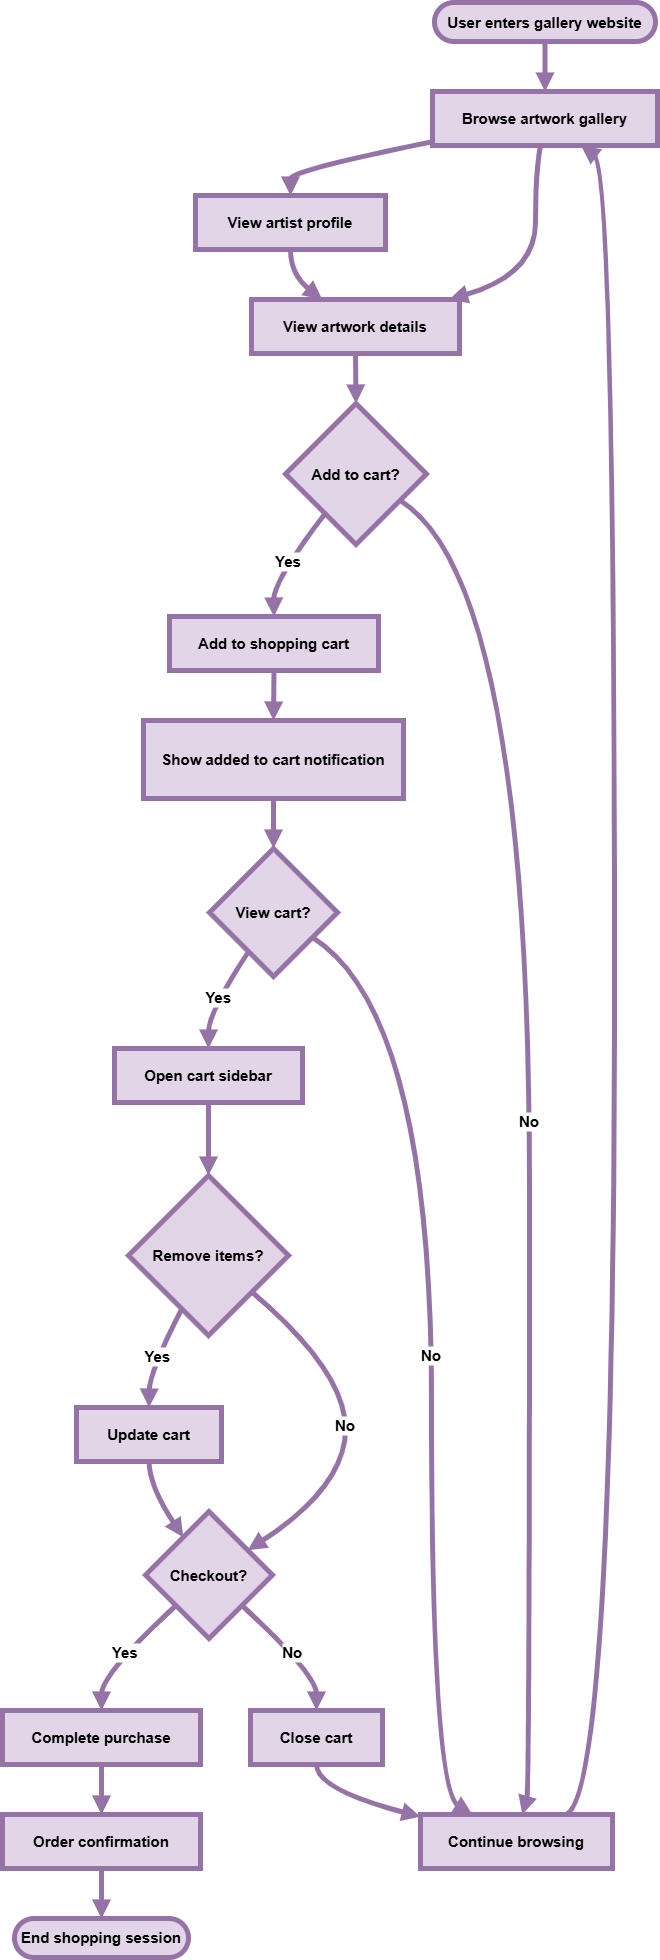

The diagram above was exported from draw.io. Its source (the exported page's mxGraphModel, read from the mxfile embedded in the PNG):
<mxGraphModel dx="1898" dy="1022" grid="0" gridSize="10" guides="0" tooltips="1" connect="1" arrows="1" fold="1" page="1" pageScale="1" pageWidth="827" pageHeight="1169" math="0" shadow="0">
  <root>
    <mxCell id="0" />
    <mxCell id="1" parent="0" />
    <mxCell id="5v8BdQj2G2eV0KmXg3UL-50" value="User enters gallery website" style="rounded=1;whiteSpace=wrap;arcSize=50;strokeWidth=5;fontStyle=1;fontSize=15;fillColor=#e1d5e7;strokeColor=#9673a6;" vertex="1" parent="1">
      <mxGeometry x="452" y="51" width="221" height="39" as="geometry" />
    </mxCell>
    <mxCell id="5v8BdQj2G2eV0KmXg3UL-51" value="Browse artwork gallery" style="whiteSpace=wrap;strokeWidth=5;fontStyle=1;fontSize=15;fillColor=#e1d5e7;strokeColor=#9673a6;" vertex="1" parent="1">
      <mxGeometry x="450" y="140" width="225" height="54" as="geometry" />
    </mxCell>
    <mxCell id="5v8BdQj2G2eV0KmXg3UL-52" value="View artist profile" style="whiteSpace=wrap;strokeWidth=5;fontStyle=1;fontSize=15;fillColor=#e1d5e7;strokeColor=#9673a6;" vertex="1" parent="1">
      <mxGeometry x="213" y="244" width="190" height="54" as="geometry" />
    </mxCell>
    <mxCell id="5v8BdQj2G2eV0KmXg3UL-53" value="View artwork details" style="whiteSpace=wrap;strokeWidth=5;fontStyle=1;fontSize=15;fillColor=#e1d5e7;strokeColor=#9673a6;" vertex="1" parent="1">
      <mxGeometry x="269" y="348" width="208" height="54" as="geometry" />
    </mxCell>
    <mxCell id="5v8BdQj2G2eV0KmXg3UL-54" value="Add to cart?" style="rhombus;strokeWidth=5;whiteSpace=wrap;fontStyle=1;fontSize=15;fillColor=#e1d5e7;strokeColor=#9673a6;" vertex="1" parent="1">
      <mxGeometry x="303" y="452" width="141" height="141" as="geometry" />
    </mxCell>
    <mxCell id="5v8BdQj2G2eV0KmXg3UL-55" value="Add to shopping cart" style="whiteSpace=wrap;strokeWidth=5;fontStyle=1;fontSize=15;fillColor=#e1d5e7;strokeColor=#9673a6;" vertex="1" parent="1">
      <mxGeometry x="187" y="665" width="209" height="54" as="geometry" />
    </mxCell>
    <mxCell id="5v8BdQj2G2eV0KmXg3UL-56" value="Continue browsing" style="whiteSpace=wrap;strokeWidth=5;fontStyle=1;fontSize=15;fillColor=#e1d5e7;strokeColor=#9673a6;" vertex="1" parent="1">
      <mxGeometry x="438" y="1863" width="192" height="54" as="geometry" />
    </mxCell>
    <mxCell id="5v8BdQj2G2eV0KmXg3UL-57" value="Show added to cart notification" style="whiteSpace=wrap;strokeWidth=5;fontStyle=1;fontSize=15;fillColor=#e1d5e7;strokeColor=#9673a6;" vertex="1" parent="1">
      <mxGeometry x="161" y="769" width="260" height="78" as="geometry" />
    </mxCell>
    <mxCell id="5v8BdQj2G2eV0KmXg3UL-58" value="View cart?" style="rhombus;strokeWidth=5;whiteSpace=wrap;fontStyle=1;fontSize=15;fillColor=#e1d5e7;strokeColor=#9673a6;" vertex="1" parent="1">
      <mxGeometry x="227" y="897" width="128" height="128" as="geometry" />
    </mxCell>
    <mxCell id="5v8BdQj2G2eV0KmXg3UL-59" value="Open cart sidebar" style="whiteSpace=wrap;strokeWidth=5;fontStyle=1;fontSize=15;fillColor=#e1d5e7;strokeColor=#9673a6;" vertex="1" parent="1">
      <mxGeometry x="132" y="1097" width="188" height="54" as="geometry" />
    </mxCell>
    <mxCell id="5v8BdQj2G2eV0KmXg3UL-60" value="Remove items?" style="rhombus;strokeWidth=5;whiteSpace=wrap;fontStyle=1;fontSize=15;fillColor=#e1d5e7;strokeColor=#9673a6;" vertex="1" parent="1">
      <mxGeometry x="146" y="1224" width="160" height="160" as="geometry" />
    </mxCell>
    <mxCell id="5v8BdQj2G2eV0KmXg3UL-61" value="Update cart" style="whiteSpace=wrap;strokeWidth=5;fontStyle=1;fontSize=15;fillColor=#e1d5e7;strokeColor=#9673a6;" vertex="1" parent="1">
      <mxGeometry x="94" y="1456" width="145" height="54" as="geometry" />
    </mxCell>
    <mxCell id="5v8BdQj2G2eV0KmXg3UL-62" value="Checkout?" style="rhombus;strokeWidth=5;whiteSpace=wrap;fontStyle=1;fontSize=15;fillColor=#e1d5e7;strokeColor=#9673a6;" vertex="1" parent="1">
      <mxGeometry x="163" y="1560" width="127" height="127" as="geometry" />
    </mxCell>
    <mxCell id="5v8BdQj2G2eV0KmXg3UL-63" value="Complete purchase" style="whiteSpace=wrap;strokeWidth=5;fontStyle=1;fontSize=15;fillColor=#e1d5e7;strokeColor=#9673a6;" vertex="1" parent="1">
      <mxGeometry x="20" y="1759" width="198" height="54" as="geometry" />
    </mxCell>
    <mxCell id="5v8BdQj2G2eV0KmXg3UL-64" value="Close cart" style="whiteSpace=wrap;strokeWidth=5;fontStyle=1;fontSize=15;fillColor=#e1d5e7;strokeColor=#9673a6;" vertex="1" parent="1">
      <mxGeometry x="268" y="1759" width="132" height="54" as="geometry" />
    </mxCell>
    <mxCell id="5v8BdQj2G2eV0KmXg3UL-65" value="Order confirmation" style="whiteSpace=wrap;strokeWidth=5;fontStyle=1;fontSize=15;fillColor=#e1d5e7;strokeColor=#9673a6;" vertex="1" parent="1">
      <mxGeometry x="20" y="1863" width="198" height="54" as="geometry" />
    </mxCell>
    <mxCell id="5v8BdQj2G2eV0KmXg3UL-66" value="End shopping session" style="rounded=1;whiteSpace=wrap;arcSize=50;strokeWidth=5;fontStyle=1;fontSize=15;fillColor=#e1d5e7;strokeColor=#9673a6;" vertex="1" parent="1">
      <mxGeometry x="32" y="1967" width="174" height="39" as="geometry" />
    </mxCell>
    <mxCell id="5v8BdQj2G2eV0KmXg3UL-67" value="" style="curved=1;startArrow=none;endArrow=block;exitX=0.5;exitY=1;entryX=0.5;entryY=0;rounded=0;fontStyle=1;fontSize=15;fillColor=#e1d5e7;strokeColor=#9673a6;strokeWidth=5;" edge="1" parent="1" source="5v8BdQj2G2eV0KmXg3UL-50" target="5v8BdQj2G2eV0KmXg3UL-51">
      <mxGeometry relative="1" as="geometry">
        <Array as="points" />
      </mxGeometry>
    </mxCell>
    <mxCell id="5v8BdQj2G2eV0KmXg3UL-68" value="" style="curved=1;startArrow=none;endArrow=block;exitX=0;exitY=0.93;entryX=0.5;entryY=0;rounded=0;fontStyle=1;fontSize=15;fillColor=#e1d5e7;strokeColor=#9673a6;strokeWidth=5;" edge="1" parent="1" source="5v8BdQj2G2eV0KmXg3UL-51" target="5v8BdQj2G2eV0KmXg3UL-52">
      <mxGeometry relative="1" as="geometry">
        <Array as="points">
          <mxPoint x="308" y="219" />
        </Array>
      </mxGeometry>
    </mxCell>
    <mxCell id="5v8BdQj2G2eV0KmXg3UL-69" value="" style="curved=1;startArrow=none;endArrow=block;exitX=0.48;exitY=1;entryX=0.95;entryY=0;rounded=0;fontStyle=1;fontSize=15;fillColor=#e1d5e7;strokeColor=#9673a6;strokeWidth=5;" edge="1" parent="1" source="5v8BdQj2G2eV0KmXg3UL-51" target="5v8BdQj2G2eV0KmXg3UL-53">
      <mxGeometry relative="1" as="geometry">
        <Array as="points">
          <mxPoint x="553" y="219" />
          <mxPoint x="553" y="323" />
        </Array>
      </mxGeometry>
    </mxCell>
    <mxCell id="5v8BdQj2G2eV0KmXg3UL-70" value="" style="curved=1;startArrow=none;endArrow=block;exitX=0.5;exitY=1;entryX=0.34;entryY=0;rounded=0;fontStyle=1;fontSize=15;fillColor=#e1d5e7;strokeColor=#9673a6;strokeWidth=5;" edge="1" parent="1" source="5v8BdQj2G2eV0KmXg3UL-52" target="5v8BdQj2G2eV0KmXg3UL-53">
      <mxGeometry relative="1" as="geometry">
        <Array as="points">
          <mxPoint x="308" y="323" />
        </Array>
      </mxGeometry>
    </mxCell>
    <mxCell id="5v8BdQj2G2eV0KmXg3UL-71" value="" style="curved=1;startArrow=none;endArrow=block;exitX=0.5;exitY=1;entryX=0.5;entryY=0;rounded=0;fontStyle=1;fontSize=15;fillColor=#e1d5e7;strokeColor=#9673a6;strokeWidth=5;" edge="1" parent="1" source="5v8BdQj2G2eV0KmXg3UL-53" target="5v8BdQj2G2eV0KmXg3UL-54">
      <mxGeometry relative="1" as="geometry">
        <Array as="points" />
      </mxGeometry>
    </mxCell>
    <mxCell id="5v8BdQj2G2eV0KmXg3UL-72" value="Yes" style="curved=1;startArrow=none;endArrow=block;exitX=0.11;exitY=1;entryX=0.5;entryY=0;rounded=0;fontStyle=1;fontSize=15;fillColor=#e1d5e7;strokeColor=#9673a6;strokeWidth=5;" edge="1" parent="1" source="5v8BdQj2G2eV0KmXg3UL-54" target="5v8BdQj2G2eV0KmXg3UL-55">
      <mxGeometry relative="1" as="geometry">
        <Array as="points">
          <mxPoint x="291" y="629" />
        </Array>
      </mxGeometry>
    </mxCell>
    <mxCell id="5v8BdQj2G2eV0KmXg3UL-73" value="No" style="curved=1;startArrow=none;endArrow=block;exitX=1;exitY=0.8;entryX=0.53;entryY=0;rounded=0;fontStyle=1;fontSize=15;fillColor=#e1d5e7;strokeColor=#9673a6;strokeWidth=5;" edge="1" parent="1" source="5v8BdQj2G2eV0KmXg3UL-54" target="5v8BdQj2G2eV0KmXg3UL-56">
      <mxGeometry relative="1" as="geometry">
        <Array as="points">
          <mxPoint x="547" y="629" />
          <mxPoint x="547" y="1838" />
        </Array>
      </mxGeometry>
    </mxCell>
    <mxCell id="5v8BdQj2G2eV0KmXg3UL-74" value="" style="curved=1;startArrow=none;endArrow=block;exitX=0.76;exitY=0;entryX=0.66;entryY=1;rounded=0;fontStyle=1;fontSize=15;fillColor=#e1d5e7;strokeColor=#9673a6;strokeWidth=5;" edge="1" parent="1" source="5v8BdQj2G2eV0KmXg3UL-56" target="5v8BdQj2G2eV0KmXg3UL-51">
      <mxGeometry relative="1" as="geometry">
        <Array as="points">
          <mxPoint x="632" y="1838" />
          <mxPoint x="632" y="219" />
        </Array>
      </mxGeometry>
    </mxCell>
    <mxCell id="5v8BdQj2G2eV0KmXg3UL-75" value="" style="curved=1;startArrow=none;endArrow=block;exitX=0.5;exitY=1;entryX=0.5;entryY=0;rounded=0;fontStyle=1;fontSize=15;fillColor=#e1d5e7;strokeColor=#9673a6;strokeWidth=5;" edge="1" parent="1" source="5v8BdQj2G2eV0KmXg3UL-55" target="5v8BdQj2G2eV0KmXg3UL-57">
      <mxGeometry relative="1" as="geometry">
        <Array as="points" />
      </mxGeometry>
    </mxCell>
    <mxCell id="5v8BdQj2G2eV0KmXg3UL-76" value="" style="curved=1;startArrow=none;endArrow=block;exitX=0.5;exitY=1;entryX=0.5;entryY=0;rounded=0;fontStyle=1;fontSize=15;fillColor=#e1d5e7;strokeColor=#9673a6;strokeWidth=5;" edge="1" parent="1" source="5v8BdQj2G2eV0KmXg3UL-57" target="5v8BdQj2G2eV0KmXg3UL-58">
      <mxGeometry relative="1" as="geometry">
        <Array as="points" />
      </mxGeometry>
    </mxCell>
    <mxCell id="5v8BdQj2G2eV0KmXg3UL-77" value="Yes" style="curved=1;startArrow=none;endArrow=block;exitX=0.18;exitY=1;entryX=0.5;entryY=0.01;rounded=0;fontStyle=1;fontSize=15;fillColor=#e1d5e7;strokeColor=#9673a6;strokeWidth=5;" edge="1" parent="1" source="5v8BdQj2G2eV0KmXg3UL-58" target="5v8BdQj2G2eV0KmXg3UL-59">
      <mxGeometry relative="1" as="geometry">
        <Array as="points">
          <mxPoint x="226" y="1061" />
        </Array>
      </mxGeometry>
    </mxCell>
    <mxCell id="5v8BdQj2G2eV0KmXg3UL-78" value="No" style="curved=1;startArrow=none;endArrow=block;exitX=1;exitY=0.82;entryX=0.27;entryY=0;rounded=0;fontStyle=1;fontSize=15;fillColor=#e1d5e7;strokeColor=#9673a6;strokeWidth=5;" edge="1" parent="1" source="5v8BdQj2G2eV0KmXg3UL-58" target="5v8BdQj2G2eV0KmXg3UL-56">
      <mxGeometry relative="1" as="geometry">
        <Array as="points">
          <mxPoint x="449" y="1061" />
          <mxPoint x="449" y="1838" />
        </Array>
      </mxGeometry>
    </mxCell>
    <mxCell id="5v8BdQj2G2eV0KmXg3UL-79" value="" style="curved=1;startArrow=none;endArrow=block;exitX=0.5;exitY=1.01;entryX=0.5;entryY=0;rounded=0;fontStyle=1;fontSize=15;fillColor=#e1d5e7;strokeColor=#9673a6;strokeWidth=5;" edge="1" parent="1" source="5v8BdQj2G2eV0KmXg3UL-59" target="5v8BdQj2G2eV0KmXg3UL-60">
      <mxGeometry relative="1" as="geometry">
        <Array as="points" />
      </mxGeometry>
    </mxCell>
    <mxCell id="5v8BdQj2G2eV0KmXg3UL-80" value="Yes" style="curved=1;startArrow=none;endArrow=block;exitX=0.25;exitY=1;entryX=0.5;entryY=0;rounded=0;fontStyle=1;fontSize=15;fillColor=#e1d5e7;strokeColor=#9673a6;strokeWidth=5;" edge="1" parent="1" source="5v8BdQj2G2eV0KmXg3UL-60" target="5v8BdQj2G2eV0KmXg3UL-61">
      <mxGeometry relative="1" as="geometry">
        <Array as="points">
          <mxPoint x="167" y="1420" />
        </Array>
      </mxGeometry>
    </mxCell>
    <mxCell id="5v8BdQj2G2eV0KmXg3UL-81" value="No" style="curved=1;startArrow=none;endArrow=block;exitX=1;exitY=0.92;entryX=1;entryY=0.18;rounded=0;fontStyle=1;fontSize=15;fillColor=#e1d5e7;strokeColor=#9673a6;strokeWidth=5;" edge="1" parent="1" source="5v8BdQj2G2eV0KmXg3UL-60" target="5v8BdQj2G2eV0KmXg3UL-62">
      <mxGeometry relative="1" as="geometry">
        <Array as="points">
          <mxPoint x="363" y="1420" />
          <mxPoint x="363" y="1535" />
        </Array>
      </mxGeometry>
    </mxCell>
    <mxCell id="5v8BdQj2G2eV0KmXg3UL-82" value="" style="curved=1;startArrow=none;endArrow=block;exitX=0.5;exitY=1;entryX=0.16;entryY=0;rounded=0;fontStyle=1;fontSize=15;fillColor=#e1d5e7;strokeColor=#9673a6;strokeWidth=5;" edge="1" parent="1" source="5v8BdQj2G2eV0KmXg3UL-61" target="5v8BdQj2G2eV0KmXg3UL-62">
      <mxGeometry relative="1" as="geometry">
        <Array as="points">
          <mxPoint x="167" y="1535" />
        </Array>
      </mxGeometry>
    </mxCell>
    <mxCell id="5v8BdQj2G2eV0KmXg3UL-83" value="Yes" style="curved=1;startArrow=none;endArrow=block;exitX=0;exitY=0.96;entryX=0.5;entryY=0;rounded=0;fontStyle=1;fontSize=15;fillColor=#e1d5e7;strokeColor=#9673a6;strokeWidth=5;" edge="1" parent="1" source="5v8BdQj2G2eV0KmXg3UL-62" target="5v8BdQj2G2eV0KmXg3UL-63">
      <mxGeometry relative="1" as="geometry">
        <Array as="points">
          <mxPoint x="119" y="1723" />
        </Array>
      </mxGeometry>
    </mxCell>
    <mxCell id="5v8BdQj2G2eV0KmXg3UL-84" value="No" style="curved=1;startArrow=none;endArrow=block;exitX=1;exitY=0.96;entryX=0.5;entryY=0;rounded=0;fontStyle=1;fontSize=15;fillColor=#e1d5e7;strokeColor=#9673a6;strokeWidth=5;" edge="1" parent="1" source="5v8BdQj2G2eV0KmXg3UL-62" target="5v8BdQj2G2eV0KmXg3UL-64">
      <mxGeometry relative="1" as="geometry">
        <Array as="points">
          <mxPoint x="334" y="1723" />
        </Array>
      </mxGeometry>
    </mxCell>
    <mxCell id="5v8BdQj2G2eV0KmXg3UL-85" value="" style="curved=1;startArrow=none;endArrow=block;exitX=0.5;exitY=1;entryX=0;entryY=0.04;rounded=0;fontStyle=1;fontSize=15;fillColor=#e1d5e7;strokeColor=#9673a6;strokeWidth=5;" edge="1" parent="1" source="5v8BdQj2G2eV0KmXg3UL-64" target="5v8BdQj2G2eV0KmXg3UL-56">
      <mxGeometry relative="1" as="geometry">
        <Array as="points">
          <mxPoint x="334" y="1838" />
        </Array>
      </mxGeometry>
    </mxCell>
    <mxCell id="5v8BdQj2G2eV0KmXg3UL-86" value="" style="curved=1;startArrow=none;endArrow=block;exitX=0.5;exitY=1;entryX=0.5;entryY=0;rounded=0;fontStyle=1;fontSize=15;fillColor=#e1d5e7;strokeColor=#9673a6;strokeWidth=5;" edge="1" parent="1" source="5v8BdQj2G2eV0KmXg3UL-63" target="5v8BdQj2G2eV0KmXg3UL-65">
      <mxGeometry relative="1" as="geometry">
        <Array as="points" />
      </mxGeometry>
    </mxCell>
    <mxCell id="5v8BdQj2G2eV0KmXg3UL-87" value="" style="curved=1;startArrow=none;endArrow=block;exitX=0.5;exitY=1;entryX=0.5;entryY=0;rounded=0;fontStyle=1;fontSize=15;fillColor=#e1d5e7;strokeColor=#9673a6;strokeWidth=5;" edge="1" parent="1" source="5v8BdQj2G2eV0KmXg3UL-65" target="5v8BdQj2G2eV0KmXg3UL-66">
      <mxGeometry relative="1" as="geometry">
        <Array as="points" />
      </mxGeometry>
    </mxCell>
  </root>
</mxGraphModel>